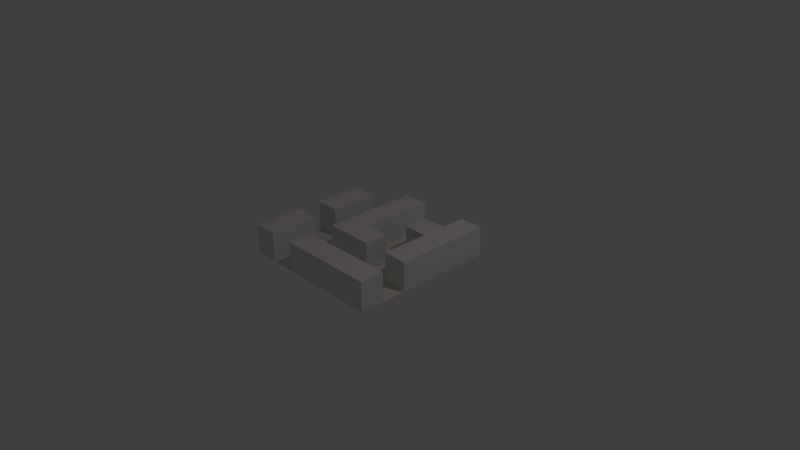 # Source: maze_1.blend  (saved by Blender 2.78.0; exported with 4.5.12 LTS)
import bpy
from mathutils import Matrix  # noqa: F401  (used for matrix-valued properties, if any)

bpy.ops.wm.read_factory_settings(use_empty=True)
scene = bpy.context.scene
scene.name = 'Scene'

# ---- collections
col_collection_1 = bpy.data.collections.new('Collection 1'); scene.collection.children.link(col_collection_1)

# ---- materials (node trees are filled in below, after node groups)
mat_floor = bpy.data.materials.new('floor')
mat_floor.alpha_threshold = 0.0
mat_floor.use_transparent_shadow = False
mat_floor.diffuse_color = (0.8, 0.6983, 0.6558, 1.0)
mat_floor.roughness = 0.5
mat_roof = bpy.data.materials.new('roof')
mat_roof.alpha_threshold = 0.0
mat_roof.use_transparent_shadow = False
mat_roof.diffuse_color = (0.8, 0.7041, 0.7259, 1.0)
mat_roof.roughness = 0.5
mat_walls = bpy.data.materials.new('walls')
mat_walls.alpha_threshold = 0.0
mat_walls.use_transparent_shadow = False
mat_walls.diffuse_color = (0.7663, 0.8, 0.7746, 1.0)
mat_walls.roughness = 0.5

# ---- material node trees

# ---- world
world_world = bpy.data.worlds.new('World'); scene.world = world_world
world_world.color = (0.05088, 0.05088, 0.05088)
world_world.use_sun_shadow = False
world_world.sun_shadow_jitter_overblur = 0.0
world_world.cycles.sampling_method = 'MANUAL'

# ---- cameras
cam_camera = bpy.data.cameras.new('Camera')
cam_camera.clip_end = 100.0
cam_camera.lens = 35.0
cam_camera.sensor_width = 32.0
cam_camera.sensor_height = 18.0
cam_camera.ortho_scale = 7.314
cam_camera.dof.focus_distance = 0.0
cam_camera.dof.aperture_fstop = 128.0

# ---- lights
light_lamp = bpy.data.lights.new('Lamp', 'POINT')
light_lamp.transmission_factor = 0.0
light_lamp.cutoff_distance = 30.0
light_lamp.energy = 100.0
light_lamp.shadow_buffer_clip_start = 1.001
light_lamp.shadow_soft_size = 0.1
light_lamp.shadow_maximum_resolution = 0.006
light_lamp.use_absolute_resolution = True

# ---- meshes
me_plane = bpy.data.meshes.new('Plane')
me_plane.from_pydata([(-1.0, -1.0, 0.0), (1.0, -1.0, 0.0), (-1.0, 1.0, 0.0), (1.0, 1.0, 0.0), (-1.0, 0.6667, 0.0), (-1.0, 0.3333, 0.0), (-1.0, -2.98e-08, 0.0), (-1.0, -0.3333, 0.0), (-1.0, -0.6667, 0.0), (-0.6667, -1.0, 0.0), (-0.3333, -1.0, 0.0), (2.98e-08, -1.0, 0.0), (0.3333, -1.0, 0.0), (0.6667, -1.0, 0.0), (1.0, -0.6667, 0.0), (1.0, -0.3333, 0.0), (1.0, 2.98e-08, 0.0), (1.0, 0.3333, 0.0), (1.0, 0.6667, 0.0), (0.6667, 1.0, 0.0), (0.3333, 1.0, 0.0), (-2.98e-08, 1.0, 0.0), (-0.3333, 1.0, 0.0), (-0.6667, 1.0, 0.0), (-0.6667, -0.6667, 0.0), (-0.6667, -0.3333, 0.0), (-0.6667, 2.98e-08, 0.0), (-0.6667, 0.3333, 0.0), (-0.6667, 0.6667, 0.0), (-0.3333, -0.6667, 0.0), (-0.3333, -0.3333, 0.0), (-0.3333, 2.98e-08, 0.0), (-0.3333, 0.3333, 0.0), (-0.3333, 0.6667, 0.0), (1.987e-08, -0.6667, 0.0), (9.934e-09, -0.3333, 0.0), (-8.882e-16, 2.98e-08, 0.0), (-9.934e-09, 0.3333, 0.0), (-1.987e-08, 0.6667, 0.0), (0.3333, -0.6667, 0.0), (0.3333, -0.3333, 0.0), (0.3333, 2.98e-08, 0.0), (0.3333, 0.3333, 0.0), (0.3333, 0.6667, 0.0), (0.6667, -0.6667, 0.0), (0.6667, -0.3333, 0.0), (0.6667, 2.98e-08, 0.0), (0.6667, 0.3333, 0.0), (0.6667, 0.6667, 0.0), (-1.0, -0.6667, 0.402), (-1.0, -1.0, 0.402), (0.6667, -1.0, 0.402), (1.0, -1.0, 0.402), (1.0, 0.6667, 0.402), (1.0, 1.0, 0.402), (-1.0, 0.6667, 0.402), (-1.0, 0.3333, 0.402), (-1.0, -2.98e-08, 0.402), (-1.0, -0.3333, 0.402), (-0.6667, -1.0, 0.402), (-0.3333, -1.0, 0.402), (2.98e-08, -1.0, 0.402), (0.3333, -1.0, 0.402), (1.0, -0.6667, 0.402), (1.0, -0.3333, 0.402), (1.0, 2.98e-08, 0.402), (1.0, 0.3333, 0.402), (0.6667, 1.0, 0.402), (-2.98e-08, 1.0, 0.402), (-0.3333, 1.0, 0.402), (-0.6667, -0.6667, 0.402), (-0.6667, -0.3333, 0.402), (-0.6667, 2.98e-08, 0.402), (-0.6667, 0.3333, 0.402), (-0.6667, 0.6667, 0.402), (-0.3333, 0.6667, 0.402), (-0.3333, -0.6667, 0.402), (-0.3333, -0.3333, 0.402), (-0.3333, 2.98e-08, 0.402), (-0.3333, 0.3333, 0.402), (-1.987e-08, 0.6667, 0.402), (1.987e-08, -0.6667, 0.402), (9.934e-09, -0.3333, 0.402), (-8.882e-16, 2.98e-08, 0.402), (-9.934e-09, 0.3333, 0.402), (0.3333, -0.6667, 0.402), (0.3333, -0.3333, 0.402), (0.3333, 2.98e-08, 0.402), (0.3333, 0.3333, 0.402), (0.3333, 0.6667, 0.402), (0.6667, 0.6667, 0.402), (0.6667, -0.6667, 0.402), (0.6667, -0.3333, 0.402), (0.6667, 2.98e-08, 0.402), (0.6667, 0.3333, 0.402)], [], [(30, 35, 82, 77), (10, 11, 61, 60), (48, 43, 89, 90), (46, 45, 92, 93), (34, 29, 76, 81), (42, 47, 94, 88), (38, 21, 68, 80), (0, 9, 59, 50), (21, 22, 69, 68), (33, 32, 79, 75), (7, 8, 49, 58), (19, 48, 90, 67), (32, 31, 78, 79), (44, 39, 85, 91), (43, 42, 88, 89), (31, 30, 77, 78), (5, 6, 57, 56), (3, 19, 67, 54), (57, 72, 73, 74, 55, 56), (60, 61, 62, 51, 52, 63, 91, 85, 81, 76), (50, 59, 70, 71, 58, 49), (4, 28, 27, 26, 6, 7, 25, 24, 9, 10, 29, 34, 39, 44, 14, 15, 45, 46, 47, 42, 43, 48, 19, 20, 21, 38, 37, 36, 41, 40, 35, 30, 31, 32, 33, 22, 23, 2), (80, 68, 69, 75, 79, 78, 77, 82, 86, 87, 83, 84), (9, 24, 70, 59), (47, 46, 93, 94), (14, 44, 91, 63), (11, 12, 62, 61), (24, 25, 71, 70), (45, 15, 64, 92), (12, 13, 51, 62), (36, 37, 84, 83), (8, 0, 50, 49), (1, 14, 63, 52), (37, 38, 80, 84), (13, 1, 52, 51), (26, 27, 73, 72), (25, 7, 58, 71), (39, 34, 81, 85), (18, 3, 54, 53), (27, 28, 74, 73), (6, 26, 72, 57), (15, 16, 65, 64), (35, 40, 86, 82), (22, 33, 75, 69), (16, 17, 66, 65), (41, 36, 83, 87), (29, 10, 60, 76), (28, 4, 55, 74), (17, 18, 53, 66), (40, 41, 87, 86), (4, 5, 56, 55), (53, 54, 67, 90, 89, 88, 94, 93, 92, 64, 65, 66)])
me_plane.polygons.foreach_set('material_index', [2, 2, 2, 2, 2, 2, 2, 2, 2, 2, 2, 2, 2, 2, 2, 2, 2, 2, 1, 1, 1, 0, 1, 2, 2, 2, 2, 2, 2, 2, 2, 2, 2, 2, 2, 2, 2, 2, 2, 2, 2, 2, 2, 2, 2, 2, 2, 2, 2, 2, 2, 1])
_uv = me_plane.uv_layers.new(name='UVMap')
_uv.uv.foreach_set('vector', [0.2329, 0.1025, 0.175, 0.1108, 0.1421, 0.000179, 0.2656, 0.000179, 0.000179, 0.6603, 0.0737, 0.5388, 0.1508, 0.635, 0.1074, 0.6616, 0.8301, 0.2916, 0.7205, 0.3751, 0.6724, 0.264, 0.7237, 0.22, 0.4313, 0.2292, 0.38, 0.16, 0.4516, 0.135, 0.4998, 0.1631, 0.1596, 0.8029, 0.05988, 0.7738, 0.1192, 0.6946, 0.1688, 0.6965, 0.5863, 0.3751, 0.4913, 0.2929, 0.5824, 0.2074, 0.6081, 0.2641, 0.1927, 0.3719, 0.2345, 0.3998, 0.2665, 0.4924, 0.142, 0.4736, 0.4521, 0.711, 0.4521, 0.5518, 0.5583, 0.6153, 0.5544, 0.6412, 0.2345, 0.3998, 0.2647, 0.3724, 0.3492, 0.4168, 0.2665, 0.4924, 0.2639, 0.2883, 0.2619, 0.22, 0.3796, 0.2069, 0.3782, 0.3086, 0.7262, 0.721, 0.5759, 0.78, 0.5849, 0.6564, 0.62, 0.6575, 0.8653, 0.1495, 0.8301, 0.2916, 0.7237, 0.22, 0.7574, 0.1746, 0.2619, 0.22, 0.2578, 0.155, 0.3565, 0.09623, 0.3796, 0.2069, 0.3721, 0.7603, 0.2659, 0.7987, 0.2404, 0.6874, 0.3084, 0.6673, 0.7205, 0.3751, 0.5863, 0.3751, 0.6081, 0.2641, 0.6724, 0.264, 0.2578, 0.155, 0.2329, 0.1025, 0.2656, 0.000179, 0.3565, 0.09623, 0.8473, 0.7733, 0.7266, 0.7147, 0.8299, 0.6431, 0.8602, 0.651, 0.7877, 0.04796, 0.8653, 0.1495, 0.7574, 0.1746, 0.7242, 0.1325, -0.4672, 0.5787, -0.1449, 0.5787, -0.1449, 0.901, -0.1449, 1.223, -0.4672, 1.223, -0.4672, 0.901, -0.4672, 0.2558, -0.1449, 0.2558, 0.1774, 0.2558, 0.4997, 0.2558, 0.822, 0.2558, 0.822, 0.578, 0.4997, 0.578, 0.1774, 0.578, -0.1449, 0.578, -0.4672, 0.578, -0.1443, 0.901, -0.1443, 0.5787, 0.178, 0.5787, 0.5003, 0.5787, 0.5003, 0.901, 0.178, 0.901, -1.633, 1.922, -0.922, 1.922, -0.922, 1.211, -0.922, 0.5, -1.633, 0.5, -1.633, -0.211, -0.922, -0.211, -0.922, -0.922, -0.922, -1.633, -0.211, -1.633, -0.211, -0.922, 0.5, -0.922, 1.211, -0.922, 1.922, -0.922, 2.633, -0.922, 2.633, -0.211, 1.922, -0.211, 1.922, 0.5, 1.922, 1.211, 1.211, 1.211, 1.211, 1.922, 1.922, 1.922, 1.922, 2.633, 1.211, 2.633, 0.5, 2.633, 0.5, 1.922, 0.5, 1.211, 0.5, 0.5, 1.211, 0.5, 1.211, -0.211, 0.5, -0.211, -0.211, -0.211, -0.211, 0.5, -0.211, 1.211, -0.211, 1.922, -0.211, 2.633, -0.922, 2.633, -1.633, 2.633, 1.145, -0.06722, 1.145, -0.3895, 1.467, -0.3895, 1.467, -0.06722, 1.467, 0.2551, 1.467, 0.5774, 1.467, 0.8997, 1.145, 0.8997, 0.8226, 0.8997, 0.8226, 0.5774, 1.145, 0.5774, 1.145, 0.2551, 0.4521, 0.5518, 0.6024, 0.4928, 0.5934, 0.6163, 0.5583, 0.6153, 0.4913, 0.2929, 0.4313, 0.2292, 0.4998, 0.1631, 0.5824, 0.2074, 0.4517, 0.6614, 0.3721, 0.7603, 0.3084, 0.6673, 0.3503, 0.6452, 0.0737, 0.5388, 0.1952, 0.4928, 0.2248, 0.6152, 0.1508, 0.635, 0.6024, 0.4928, 0.7262, 0.5618, 0.6239, 0.6316, 0.5934, 0.6163, 0.38, 0.16, 0.3918, 0.06256, 0.4621, 0.1087, 0.4516, 0.135, 0.1952, 0.4928, 0.3132, 0.4928, 0.2954, 0.6047, 0.2248, 0.6152, 0.1069, 0.2686, 0.1443, 0.3213, 0.0551, 0.3965, 0.00122, 0.2999, 0.5759, 0.78, 0.4521, 0.711, 0.5544, 0.6412, 0.5849, 0.6564, 0.4178, 0.5398, 0.4517, 0.6614, 0.3503, 0.6452, 0.3494, 0.6122, 0.1443, 0.3213, 0.1927, 0.3719, 0.142, 0.4736, 0.0551, 0.3965, 0.3132, 0.4928, 0.4178, 0.5398, 0.3494, 0.6122, 0.2954, 0.6047, 0.7266, 0.5469, 0.8791, 0.4928, 0.8662, 0.6151, 0.8357, 0.6088, 0.7262, 0.5618, 0.7262, 0.721, 0.62, 0.6575, 0.6239, 0.6316, 0.2659, 0.7987, 0.1596, 0.8029, 0.1688, 0.6965, 0.2404, 0.6874, 0.6829, 0.008773, 0.7877, 0.04796, 0.7242, 0.1325, 0.654, 0.1148, 0.8791, 0.4928, 0.9998, 0.5514, 0.8965, 0.6229, 0.8662, 0.6151, 0.7266, 0.7147, 0.7266, 0.5469, 0.8357, 0.6088, 0.8299, 0.6431, 0.3918, 0.06256, 0.4842, 0.008157, 0.5082, 0.1088, 0.4621, 0.1087, 0.175, 0.1108, 0.1253, 0.1313, 0.03557, 0.07275, 0.1421, 0.000179, 0.2647, 0.3724, 0.2639, 0.2883, 0.3782, 0.3086, 0.3492, 0.4168, 0.4842, 0.008157, 0.584, 0.000179, 0.5821, 0.1124, 0.5082, 0.1088, 0.1192, 0.1935, 0.1069, 0.2686, 0.00122, 0.2999, 0.000179, 0.1771, 0.05988, 0.7738, 0.000179, 0.6603, 0.1074, 0.6616, 0.1192, 0.6946, 0.9998, 0.5514, 0.9998, 0.7192, 0.8907, 0.6573, 0.8965, 0.6229, 0.584, 0.000179, 0.6829, 0.008773, 0.654, 0.1148, 0.5821, 0.1124, 0.1253, 0.1313, 0.1192, 0.1935, 0.000179, 0.1771, 0.03557, 0.07275, 0.9998, 0.7192, 0.8473, 0.7733, 0.8602, 0.651, 0.8907, 0.6573, 0.4997, -0.3895, 0.822, -0.3895, 0.822, -0.06722, 0.4997, -0.06722, 0.4997, 0.2551, 0.1774, 0.2551, 0.1774, -0.06722, -0.1449, -0.06722, -0.4672, -0.06722, -0.4672, -0.3895, -0.1449, -0.3895, 0.1774, -0.3895])
me_plane.materials.append(mat_floor)
me_plane.materials.append(mat_roof)
me_plane.materials.append(mat_walls)
me_plane.use_remesh_preserve_volume = False
me_plane.use_remesh_preserve_attributes = False
me_plane.use_mirror_vertex_groups = False
me_plane.update()

# ---- objects
ob_plane = bpy.data.objects.new('Plane', me_plane)
ob_lamp = bpy.data.objects.new('Lamp', light_lamp)
ob_camera = bpy.data.objects.new('Camera', cam_camera)

# ---- transforms, parenting, visibility, modifiers, constraints
ob_plane.location = (0.0, 0.0, 0.0)
ob_plane.lineart.crease_threshold = 0.0
ob_lamp.location = (4.076, 1.005, 5.904)
ob_lamp.rotation_euler = (0.6503, 0.05522, 1.866)
ob_lamp.lock_rotations_4d = False
ob_lamp.empty_display_type = 'ARROWS'
ob_lamp.color = (0.0, 0.0, 0.0, 0.0)
ob_lamp.lineart.crease_threshold = 0.0
ob_camera.location = (7.481, -6.508, 5.344)
ob_camera.rotation_euler = (1.109, 0.0, 0.8149)
ob_camera.lock_rotations_4d = False
ob_camera.empty_display_type = 'ARROWS'
ob_camera.color = (0.0, 0.0, 0.0, 0.0)
ob_camera.display_type = 'WIRE'
ob_camera.lineart.crease_threshold = 0.0

# ---- collection membership
col_collection_1.objects.link(ob_plane)
col_collection_1.objects.link(ob_lamp)
col_collection_1.objects.link(ob_camera)

# ---- scene / render settings (as saved in the file)
scene.camera = ob_camera
scene.frame_start = 1; scene.frame_end = 250; scene.frame_set(98)
scene.render.engine = 'BLENDER_EEVEE_NEXT'
scene.render.resolution_percentage = 50
scene.render.dither_intensity = 0.0
scene.cycles.use_denoising = False
scene.cycles.samples = 128
scene.cycles.sampling_pattern = 'TABULATED_SOBOL'
scene.cycles.light_sampling_threshold = 0.0
scene.cycles.use_adaptive_sampling = False
scene.cycles.use_light_tree = False
scene.cycles.blur_glossy = 0.0
scene.cycles.sample_clamp_indirect = 0.0
scene.view_settings.view_transform = 'Standard'
bpy.context.view_layer.update()
